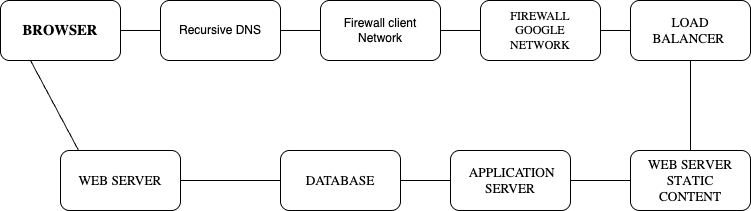

The diagram above was exported from draw.io. Its source (the exported page's mxGraphModel, read from the mxfile embedded in the PNG):
<mxGraphModel dx="1020" dy="673" grid="1" gridSize="10" guides="1" tooltips="1" connect="1" arrows="1" fold="1" page="1" pageScale="1" pageWidth="827" pageHeight="1169" background="#FFFFFF" math="0" shadow="0">
  <root>
    <mxCell id="0" />
    <mxCell id="1" parent="0" />
    <mxCell id="FmLGx23U6ps8S_cBVwIZ-1" value="&lt;span style=&quot;font-family: &amp;quot;YAFdJoYMYSc 0&amp;quot;, _fb_, auto; font-size: 14.6667px; font-weight: 700; text-transform: uppercase; text-wrap-mode: nowrap; background-color: rgb(255, 255, 255);&quot;&gt;Browser&lt;/span&gt;" style="rounded=1;whiteSpace=wrap;html=1;" vertex="1" parent="1">
      <mxGeometry x="70" y="150" width="120" height="60" as="geometry" />
    </mxCell>
    <mxCell id="FmLGx23U6ps8S_cBVwIZ-2" value="Recursive DNS" style="rounded=1;whiteSpace=wrap;html=1;" vertex="1" parent="1">
      <mxGeometry x="230" y="150" width="120" height="60" as="geometry" />
    </mxCell>
    <mxCell id="FmLGx23U6ps8S_cBVwIZ-3" value="&amp;nbsp;&lt;span style=&quot;font-family: &amp;quot;YAFdJoYMYSc 0&amp;quot;, _fb_, auto; font-size: 13.3333px; text-transform: uppercase; text-wrap-mode: nowrap; background-color: rgb(255, 255, 255);&quot;&gt;Application&lt;/span&gt;&lt;br style=&quot;font-family: &amp;quot;YAFdJoYMYSc 0&amp;quot;, _fb_, auto; font-size: 13.3333px; text-transform: uppercase; text-wrap-mode: nowrap; background-color: rgb(255, 255, 255);&quot;&gt;&lt;span style=&quot;font-family: &amp;quot;YAFdJoYMYSc 0&amp;quot;, _fb_, auto; font-size: 13.3333px; text-transform: uppercase; text-wrap-mode: nowrap; background-color: rgb(255, 255, 255);&quot;&gt;Server&lt;/span&gt;" style="rounded=1;whiteSpace=wrap;html=1;" vertex="1" parent="1">
      <mxGeometry x="520" y="300" width="120" height="60" as="geometry" />
    </mxCell>
    <mxCell id="FmLGx23U6ps8S_cBVwIZ-4" value="&lt;span style=&quot;font-family: &amp;quot;YAFdJoYMYSc 0&amp;quot;, _fb_, auto; font-size: 13.3333px; text-transform: uppercase; text-wrap-mode: nowrap; background-color: rgb(255, 255, 255);&quot;&gt;database&lt;/span&gt;" style="rounded=1;whiteSpace=wrap;html=1;" vertex="1" parent="1">
      <mxGeometry x="350" y="300" width="120" height="60" as="geometry" />
    </mxCell>
    <mxCell id="FmLGx23U6ps8S_cBVwIZ-5" value="&lt;span style=&quot;font-family: &amp;quot;YAFdJoYMYSc 0&amp;quot;, _fb_, auto; font-size: 13.3333px; text-transform: uppercase; text-wrap-mode: nowrap; background-color: rgb(255, 255, 255); font-kerning: none;&quot; class=&quot;OYPEnA&quot;&gt;Load&lt;br&gt;Balancer&lt;/span&gt;&lt;span style=&quot;white-space: pre; text-wrap-style: initial; overflow-wrap: normal; font-family: &amp;quot;YAFdJoYMYSc 0&amp;quot;, _fb_, auto; font-size: 13.3333px; text-transform: uppercase; background-color: rgb(255, 255, 255); font-kerning: none;&quot; class=&quot;OYPEnA L7Ipcg&quot;&gt; &lt;/span&gt;" style="rounded=1;whiteSpace=wrap;html=1;" vertex="1" parent="1">
      <mxGeometry x="700" y="150" width="120" height="60" as="geometry" />
    </mxCell>
    <mxCell id="FmLGx23U6ps8S_cBVwIZ-6" value="&lt;span style=&quot;font-family: &amp;quot;YAFdJoYMYSc 0&amp;quot;, _fb_, auto; font-size: 13.3333px; text-transform: uppercase; text-wrap-mode: nowrap; background-color: rgb(255, 255, 255); font-kerning: none;&quot; class=&quot;OYPEnA&quot;&gt;Web Server&lt;br&gt;static&lt;br&gt;content&lt;/span&gt;" style="rounded=1;whiteSpace=wrap;html=1;" vertex="1" parent="1">
      <mxGeometry x="700" y="300" width="120" height="60" as="geometry" />
    </mxCell>
    <mxCell id="FmLGx23U6ps8S_cBVwIZ-7" value="&lt;font&gt;&lt;span style=&quot;font-family: &amp;quot;YAFdJoYMYSc 0&amp;quot;, _fb_, auto; text-transform: uppercase; text-wrap-mode: nowrap; background-color: rgb(255, 255, 255);&quot;&gt;Firewall&lt;/span&gt;&lt;br style=&quot;font-family: &amp;quot;YAFdJoYMYSc 0&amp;quot;, _fb_, auto; text-transform: uppercase; text-wrap-mode: nowrap; background-color: rgb(255, 255, 255);&quot;&gt;&lt;span style=&quot;font-family: &amp;quot;YAFdJoYMYSc 0&amp;quot;, _fb_, auto; text-transform: uppercase; text-wrap-mode: nowrap; background-color: rgb(255, 255, 255);&quot;&gt;Google&lt;/span&gt;&lt;br style=&quot;font-family: &amp;quot;YAFdJoYMYSc 0&amp;quot;, _fb_, auto; text-transform: uppercase; text-wrap-mode: nowrap; background-color: rgb(255, 255, 255);&quot;&gt;&lt;span style=&quot;font-family: &amp;quot;YAFdJoYMYSc 0&amp;quot;, _fb_, auto; text-transform: uppercase; text-wrap-mode: nowrap; background-color: rgb(255, 255, 255);&quot;&gt;Network&lt;/span&gt;&lt;/font&gt;" style="rounded=1;whiteSpace=wrap;html=1;" vertex="1" parent="1">
      <mxGeometry x="550" y="150" width="120" height="60" as="geometry" />
    </mxCell>
    <mxCell id="FmLGx23U6ps8S_cBVwIZ-8" value="&lt;span style=&quot;font-family: &amp;quot;YAFdJoYMYSc 0&amp;quot;, _fb_, auto; font-size: 13.3333px; text-transform: uppercase; text-wrap-mode: nowrap; background-color: rgb(255, 255, 255);&quot;&gt;Web Server&lt;/span&gt;" style="rounded=1;whiteSpace=wrap;html=1;" vertex="1" parent="1">
      <mxGeometry x="130" y="300" width="120" height="60" as="geometry" />
    </mxCell>
    <mxCell id="FmLGx23U6ps8S_cBVwIZ-9" value="Firewall client&lt;div&gt;Network&lt;/div&gt;" style="rounded=1;whiteSpace=wrap;html=1;" vertex="1" parent="1">
      <mxGeometry x="390" y="150" width="120" height="60" as="geometry" />
    </mxCell>
    <mxCell id="FmLGx23U6ps8S_cBVwIZ-10" value="" style="endArrow=none;html=1;rounded=0;exitX=1;exitY=0.5;exitDx=0;exitDy=0;" edge="1" parent="1" source="FmLGx23U6ps8S_cBVwIZ-1" target="FmLGx23U6ps8S_cBVwIZ-2">
      <mxGeometry width="50" height="50" relative="1" as="geometry">
        <mxPoint x="400" y="370" as="sourcePoint" />
        <mxPoint x="450" y="320" as="targetPoint" />
      </mxGeometry>
    </mxCell>
    <mxCell id="FmLGx23U6ps8S_cBVwIZ-12" value="" style="endArrow=none;html=1;rounded=0;exitX=1;exitY=0.5;exitDx=0;exitDy=0;entryX=0;entryY=0.5;entryDx=0;entryDy=0;" edge="1" parent="1" source="FmLGx23U6ps8S_cBVwIZ-2" target="FmLGx23U6ps8S_cBVwIZ-9">
      <mxGeometry width="50" height="50" relative="1" as="geometry">
        <mxPoint x="400" y="370" as="sourcePoint" />
        <mxPoint x="450" y="320" as="targetPoint" />
      </mxGeometry>
    </mxCell>
    <mxCell id="FmLGx23U6ps8S_cBVwIZ-13" value="" style="endArrow=none;html=1;rounded=0;exitX=1;exitY=0.5;exitDx=0;exitDy=0;" edge="1" parent="1" source="FmLGx23U6ps8S_cBVwIZ-9" target="FmLGx23U6ps8S_cBVwIZ-7">
      <mxGeometry width="50" height="50" relative="1" as="geometry">
        <mxPoint x="510" y="370" as="sourcePoint" />
        <mxPoint x="560" y="320" as="targetPoint" />
      </mxGeometry>
    </mxCell>
    <mxCell id="FmLGx23U6ps8S_cBVwIZ-14" value="" style="endArrow=none;html=1;rounded=0;exitX=1;exitY=0.5;exitDx=0;exitDy=0;entryX=0;entryY=0.5;entryDx=0;entryDy=0;" edge="1" parent="1" source="FmLGx23U6ps8S_cBVwIZ-7" target="FmLGx23U6ps8S_cBVwIZ-5">
      <mxGeometry width="50" height="50" relative="1" as="geometry">
        <mxPoint x="630" y="370" as="sourcePoint" />
        <mxPoint x="680" y="320" as="targetPoint" />
      </mxGeometry>
    </mxCell>
    <mxCell id="FmLGx23U6ps8S_cBVwIZ-15" value="" style="endArrow=none;html=1;rounded=0;entryX=0.5;entryY=1;entryDx=0;entryDy=0;exitX=0.5;exitY=0;exitDx=0;exitDy=0;" edge="1" parent="1" source="FmLGx23U6ps8S_cBVwIZ-6" target="FmLGx23U6ps8S_cBVwIZ-5">
      <mxGeometry width="50" height="50" relative="1" as="geometry">
        <mxPoint x="480" y="370" as="sourcePoint" />
        <mxPoint x="530" y="320" as="targetPoint" />
      </mxGeometry>
    </mxCell>
    <mxCell id="FmLGx23U6ps8S_cBVwIZ-16" value="" style="endArrow=none;html=1;rounded=0;entryX=0;entryY=0.5;entryDx=0;entryDy=0;exitX=1;exitY=0.5;exitDx=0;exitDy=0;" edge="1" parent="1" source="FmLGx23U6ps8S_cBVwIZ-3" target="FmLGx23U6ps8S_cBVwIZ-6">
      <mxGeometry width="50" height="50" relative="1" as="geometry">
        <mxPoint x="480" y="370" as="sourcePoint" />
        <mxPoint x="530" y="320" as="targetPoint" />
      </mxGeometry>
    </mxCell>
    <mxCell id="FmLGx23U6ps8S_cBVwIZ-17" value="" style="endArrow=none;html=1;rounded=0;entryX=0;entryY=0.5;entryDx=0;entryDy=0;exitX=1;exitY=0.5;exitDx=0;exitDy=0;" edge="1" parent="1" source="FmLGx23U6ps8S_cBVwIZ-4" target="FmLGx23U6ps8S_cBVwIZ-3">
      <mxGeometry width="50" height="50" relative="1" as="geometry">
        <mxPoint x="410" y="370" as="sourcePoint" />
        <mxPoint x="460" y="320" as="targetPoint" />
      </mxGeometry>
    </mxCell>
    <mxCell id="FmLGx23U6ps8S_cBVwIZ-19" value="" style="endArrow=none;html=1;rounded=0;entryX=0;entryY=0.5;entryDx=0;entryDy=0;" edge="1" parent="1" source="FmLGx23U6ps8S_cBVwIZ-8" target="FmLGx23U6ps8S_cBVwIZ-4">
      <mxGeometry width="50" height="50" relative="1" as="geometry">
        <mxPoint x="350" y="370" as="sourcePoint" />
        <mxPoint x="400" y="320" as="targetPoint" />
      </mxGeometry>
    </mxCell>
    <mxCell id="FmLGx23U6ps8S_cBVwIZ-20" value="" style="endArrow=none;html=1;rounded=0;entryX=0.25;entryY=1;entryDx=0;entryDy=0;exitX=0.148;exitY=-0.011;exitDx=0;exitDy=0;exitPerimeter=0;" edge="1" parent="1" source="FmLGx23U6ps8S_cBVwIZ-8" target="FmLGx23U6ps8S_cBVwIZ-1">
      <mxGeometry width="50" height="50" relative="1" as="geometry">
        <mxPoint x="350" y="370" as="sourcePoint" />
        <mxPoint x="400" y="320" as="targetPoint" />
      </mxGeometry>
    </mxCell>
  </root>
</mxGraphModel>